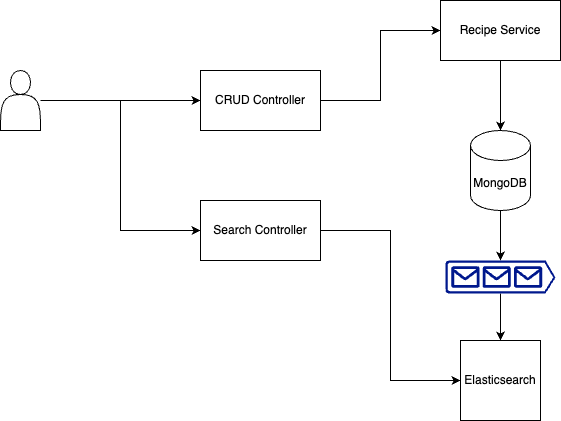

The diagram above was exported from draw.io. Its source (the exported page's mxGraphModel, read from the mxfile embedded in the PNG):
<mxGraphModel dx="1026" dy="600" grid="1" gridSize="10" guides="1" tooltips="1" connect="1" arrows="1" fold="1" page="1" pageScale="1" pageWidth="827" pageHeight="1169" math="0" shadow="0">
  <root>
    <mxCell id="0" />
    <mxCell id="1" parent="0" />
    <mxCell id="fAnZphUgkbeiAUrv6eSa-3" style="edgeStyle=orthogonalEdgeStyle;rounded=0;orthogonalLoop=1;jettySize=auto;html=1;entryX=0;entryY=0.5;entryDx=0;entryDy=0;" edge="1" parent="1" source="fAnZphUgkbeiAUrv6eSa-1" target="fAnZphUgkbeiAUrv6eSa-2">
      <mxGeometry relative="1" as="geometry" />
    </mxCell>
    <mxCell id="fAnZphUgkbeiAUrv6eSa-17" style="edgeStyle=orthogonalEdgeStyle;rounded=0;orthogonalLoop=1;jettySize=auto;html=1;entryX=0;entryY=0.5;entryDx=0;entryDy=0;" edge="1" parent="1" source="fAnZphUgkbeiAUrv6eSa-1" target="fAnZphUgkbeiAUrv6eSa-16">
      <mxGeometry relative="1" as="geometry" />
    </mxCell>
    <mxCell id="fAnZphUgkbeiAUrv6eSa-1" value="" style="shape=actor;whiteSpace=wrap;html=1;" vertex="1" parent="1">
      <mxGeometry x="80" y="290" width="40" height="60" as="geometry" />
    </mxCell>
    <mxCell id="fAnZphUgkbeiAUrv6eSa-5" style="edgeStyle=orthogonalEdgeStyle;rounded=0;orthogonalLoop=1;jettySize=auto;html=1;exitX=1;exitY=0.5;exitDx=0;exitDy=0;entryX=0;entryY=0.5;entryDx=0;entryDy=0;" edge="1" parent="1" source="fAnZphUgkbeiAUrv6eSa-2" target="fAnZphUgkbeiAUrv6eSa-4">
      <mxGeometry relative="1" as="geometry" />
    </mxCell>
    <mxCell id="fAnZphUgkbeiAUrv6eSa-2" value="CRUD Controller" style="rounded=0;whiteSpace=wrap;html=1;" vertex="1" parent="1">
      <mxGeometry x="280" y="290" width="120" height="60" as="geometry" />
    </mxCell>
    <mxCell id="fAnZphUgkbeiAUrv6eSa-7" style="edgeStyle=orthogonalEdgeStyle;rounded=0;orthogonalLoop=1;jettySize=auto;html=1;entryX=0.5;entryY=0;entryDx=0;entryDy=0;entryPerimeter=0;" edge="1" parent="1" source="fAnZphUgkbeiAUrv6eSa-4" target="fAnZphUgkbeiAUrv6eSa-6">
      <mxGeometry relative="1" as="geometry" />
    </mxCell>
    <mxCell id="fAnZphUgkbeiAUrv6eSa-4" value="Recipe Service" style="rounded=0;whiteSpace=wrap;html=1;" vertex="1" parent="1">
      <mxGeometry x="520" y="220" width="120" height="60" as="geometry" />
    </mxCell>
    <mxCell id="fAnZphUgkbeiAUrv6eSa-13" style="edgeStyle=orthogonalEdgeStyle;rounded=0;orthogonalLoop=1;jettySize=auto;html=1;entryX=0.5;entryY=0;entryDx=0;entryDy=0;entryPerimeter=0;" edge="1" parent="1" source="fAnZphUgkbeiAUrv6eSa-6" target="fAnZphUgkbeiAUrv6eSa-11">
      <mxGeometry relative="1" as="geometry" />
    </mxCell>
    <mxCell id="fAnZphUgkbeiAUrv6eSa-6" value="MongoDB" style="shape=cylinder3;whiteSpace=wrap;html=1;boundedLbl=1;backgroundOutline=1;size=15;" vertex="1" parent="1">
      <mxGeometry x="550" y="350" width="60" height="80" as="geometry" />
    </mxCell>
    <mxCell id="fAnZphUgkbeiAUrv6eSa-15" style="edgeStyle=orthogonalEdgeStyle;rounded=0;orthogonalLoop=1;jettySize=auto;html=1;entryX=0.5;entryY=0;entryDx=0;entryDy=0;" edge="1" parent="1" source="fAnZphUgkbeiAUrv6eSa-11" target="fAnZphUgkbeiAUrv6eSa-14">
      <mxGeometry relative="1" as="geometry" />
    </mxCell>
    <mxCell id="fAnZphUgkbeiAUrv6eSa-11" value="" style="sketch=0;aspect=fixed;pointerEvents=1;shadow=0;dashed=0;html=1;strokeColor=none;labelPosition=center;verticalLabelPosition=bottom;verticalAlign=top;align=center;fillColor=#00188D;shape=mxgraph.azure.queue_generic" vertex="1" parent="1">
      <mxGeometry x="525" y="480" width="110" height="33" as="geometry" />
    </mxCell>
    <mxCell id="fAnZphUgkbeiAUrv6eSa-14" value="Elasticsearch" style="whiteSpace=wrap;html=1;aspect=fixed;" vertex="1" parent="1">
      <mxGeometry x="540" y="560" width="80" height="80" as="geometry" />
    </mxCell>
    <mxCell id="fAnZphUgkbeiAUrv6eSa-18" style="edgeStyle=orthogonalEdgeStyle;rounded=0;orthogonalLoop=1;jettySize=auto;html=1;entryX=0;entryY=0.5;entryDx=0;entryDy=0;" edge="1" parent="1" source="fAnZphUgkbeiAUrv6eSa-16" target="fAnZphUgkbeiAUrv6eSa-14">
      <mxGeometry relative="1" as="geometry" />
    </mxCell>
    <mxCell id="fAnZphUgkbeiAUrv6eSa-16" value="Search Controller" style="rounded=0;whiteSpace=wrap;html=1;" vertex="1" parent="1">
      <mxGeometry x="280" y="420" width="120" height="60" as="geometry" />
    </mxCell>
  </root>
</mxGraphModel>